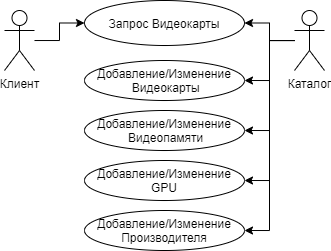

The diagram above was exported from draw.io. Its source (the exported page's mxGraphModel, read from the mxfile embedded in the PNG):
<mxGraphModel dx="813" dy="451" grid="1" gridSize="10" guides="1" tooltips="1" connect="1" arrows="1" fold="1" page="1" pageScale="1" pageWidth="827" pageHeight="1169" math="0" shadow="0">
  <root>
    <mxCell id="0" />
    <mxCell id="1" parent="0" />
    <mxCell id="wkQcmwlj2FDnAsZR909G-13" style="edgeStyle=orthogonalEdgeStyle;rounded=0;orthogonalLoop=1;jettySize=auto;html=1;entryX=0;entryY=0.5;entryDx=0;entryDy=0;" edge="1" parent="1" source="wkQcmwlj2FDnAsZR909G-1" target="wkQcmwlj2FDnAsZR909G-8">
      <mxGeometry relative="1" as="geometry" />
    </mxCell>
    <mxCell id="wkQcmwlj2FDnAsZR909G-1" value="Клиент" style="shape=umlActor;verticalLabelPosition=bottom;labelBackgroundColor=#ffffff;verticalAlign=top;html=1;" vertex="1" parent="1">
      <mxGeometry x="200" y="300" width="30" height="60" as="geometry" />
    </mxCell>
    <mxCell id="wkQcmwlj2FDnAsZR909G-8" value="Запрос Видеокарты" style="ellipse;whiteSpace=wrap;html=1;" vertex="1" parent="1">
      <mxGeometry x="280" y="290" width="160" height="45" as="geometry" />
    </mxCell>
    <mxCell id="wkQcmwlj2FDnAsZR909G-14" style="rounded=0;orthogonalLoop=1;jettySize=auto;html=1;entryX=1;entryY=0.5;entryDx=0;entryDy=0;edgeStyle=orthogonalEdgeStyle;" edge="1" parent="1" source="wkQcmwlj2FDnAsZR909G-9" target="wkQcmwlj2FDnAsZR909G-8">
      <mxGeometry relative="1" as="geometry" />
    </mxCell>
    <mxCell id="wkQcmwlj2FDnAsZR909G-20" style="edgeStyle=orthogonalEdgeStyle;rounded=0;orthogonalLoop=1;jettySize=auto;html=1;entryX=1;entryY=0.5;entryDx=0;entryDy=0;" edge="1" parent="1" source="wkQcmwlj2FDnAsZR909G-9" target="wkQcmwlj2FDnAsZR909G-15">
      <mxGeometry relative="1" as="geometry" />
    </mxCell>
    <mxCell id="wkQcmwlj2FDnAsZR909G-21" style="edgeStyle=orthogonalEdgeStyle;rounded=0;orthogonalLoop=1;jettySize=auto;html=1;entryX=1;entryY=0.5;entryDx=0;entryDy=0;" edge="1" parent="1" source="wkQcmwlj2FDnAsZR909G-9" target="wkQcmwlj2FDnAsZR909G-16">
      <mxGeometry relative="1" as="geometry" />
    </mxCell>
    <mxCell id="wkQcmwlj2FDnAsZR909G-22" style="edgeStyle=orthogonalEdgeStyle;rounded=0;orthogonalLoop=1;jettySize=auto;html=1;entryX=1;entryY=0.5;entryDx=0;entryDy=0;" edge="1" parent="1" source="wkQcmwlj2FDnAsZR909G-9" target="wkQcmwlj2FDnAsZR909G-18">
      <mxGeometry relative="1" as="geometry" />
    </mxCell>
    <mxCell id="wkQcmwlj2FDnAsZR909G-23" style="edgeStyle=orthogonalEdgeStyle;rounded=0;orthogonalLoop=1;jettySize=auto;html=1;entryX=1;entryY=0.5;entryDx=0;entryDy=0;" edge="1" parent="1" source="wkQcmwlj2FDnAsZR909G-9" target="wkQcmwlj2FDnAsZR909G-17">
      <mxGeometry relative="1" as="geometry" />
    </mxCell>
    <mxCell id="wkQcmwlj2FDnAsZR909G-9" value="Каталог" style="shape=umlActor;verticalLabelPosition=bottom;labelBackgroundColor=#ffffff;verticalAlign=top;html=1;" vertex="1" parent="1">
      <mxGeometry x="490" y="300" width="30" height="60" as="geometry" />
    </mxCell>
    <mxCell id="wkQcmwlj2FDnAsZR909G-15" value="Добавление/Изменение&lt;br&gt;&amp;nbsp;Видеокарты" style="ellipse;whiteSpace=wrap;html=1;" vertex="1" parent="1">
      <mxGeometry x="280" y="350" width="160" height="40" as="geometry" />
    </mxCell>
    <mxCell id="wkQcmwlj2FDnAsZR909G-16" value="Добавление/Изменение&lt;br&gt;&amp;nbsp;Видеопамяти" style="ellipse;whiteSpace=wrap;html=1;" vertex="1" parent="1">
      <mxGeometry x="280" y="400" width="160" height="40" as="geometry" />
    </mxCell>
    <mxCell id="wkQcmwlj2FDnAsZR909G-17" value="Добавление/Изменение&lt;br&gt;Производителя" style="ellipse;whiteSpace=wrap;html=1;" vertex="1" parent="1">
      <mxGeometry x="280" y="500" width="160" height="40" as="geometry" />
    </mxCell>
    <mxCell id="wkQcmwlj2FDnAsZR909G-18" value="Добавление/Изменение&lt;br&gt;GPU" style="ellipse;whiteSpace=wrap;html=1;" vertex="1" parent="1">
      <mxGeometry x="280" y="450" width="160" height="40" as="geometry" />
    </mxCell>
  </root>
</mxGraphModel>